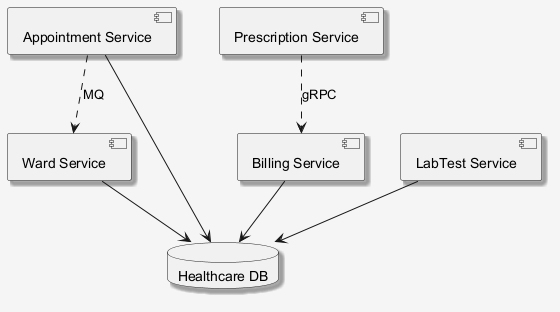

The diagram above was rendered by PlantUML. Its source (embedded in the PNG):
@startuml
skinparam shadowing false
skinparam backgroundColor #F5F5F5
skinparam shadowing true
component "Appointment Service" as C_AppointmentService
component "Prescription Service" as C_PrescriptionService
component "Ward Service" as C_WardService
component "Billing Service" as C_BillingService
component "LabTest Service" as C_LabTestService
database "Healthcare DB" as DB_healthcare
C_AppointmentService --> DB_healthcare
C_WardService --> DB_healthcare
C_BillingService --> DB_healthcare
C_LabTestService --> DB_healthcare
C_AppointmentService ..> C_WardService : MQ
C_PrescriptionService ..> C_BillingService : gRPC
@enduml